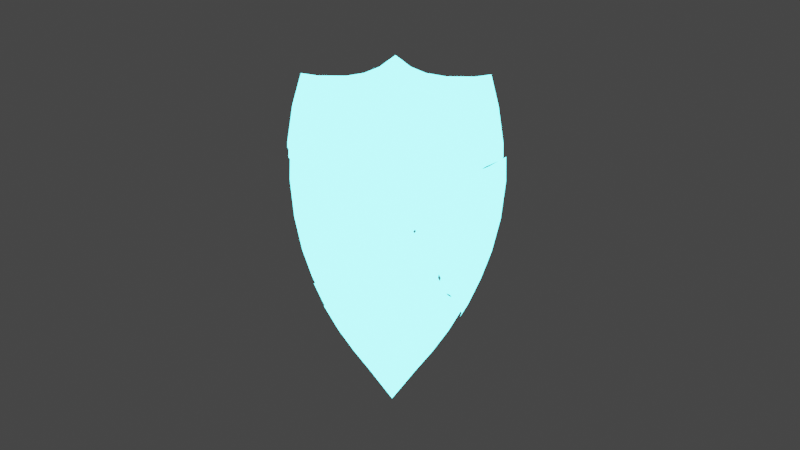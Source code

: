 # Source: Animation_Schild.blend  (saved by Blender 3.2.14; exported with 4.5.12 LTS)
import bpy
from mathutils import Matrix  # noqa: F401  (used for matrix-valued properties, if any)

bpy.ops.wm.read_factory_settings(use_empty=True)
scene = bpy.context.scene
scene.name = 'Scene'

# ---- collections
col_collection = bpy.data.collections.new('Collection'); scene.collection.children.link(col_collection)

# ---- materials (node trees are filled in below, after node groups)
mat_shield_leuchten = bpy.data.materials.new('Shield leuchten')
mat_shield_leuchten.use_transparent_shadow = False

# ---- material node trees
mat_shield_leuchten.use_nodes = True; mat_shield_leuchten.node_tree.nodes.clear()
_N = mat_shield_leuchten.node_tree.nodes; _L = mat_shield_leuchten.node_tree.links
n0 = _N.new('ShaderNodeOutputMaterial'); n0.name = 'Material Output'; n0.location = (300, 300)
n1 = _N.new('ShaderNodeEmission'); n1.name = 'Emission'; n1.location = (70, 287)
n1.inputs[1].default_value = 6.8
n2 = _N.new('ShaderNodeValToRGB'); n2.name = 'ColorRamp'; n2.location = (-249, 259)
while len(n2.color_ramp.elements) > 1: n2.color_ramp.elements.remove(n2.color_ramp.elements[-1])
n2.color_ramp.elements[0].position = 0.0; n2.color_ramp.elements[0].color = (0.0, 0.0, 0.0, 1.0)
_e = n2.color_ramp.elements.new(0.2481); _e.color = (0.1144, 0.9364, 1.0, 1.0)
n3 = _N.new('ShaderNodeTexNoise'); n3.name = 'Noise Texture'; n3.location = (-521, 200)
n3.inputs[4].default_value = 0.507
n4 = _N.new('ShaderNodeMapping'); n4.name = 'Mapping'; n4.location = (-722, 148)
n5 = _N.new('ShaderNodeTexCoord'); n5.name = 'Texture Coordinate'; n5.location = (-963, 82)
_L.new(n1.outputs[0], n0.inputs[0])
_L.new(n2.outputs[0], n1.inputs[0])
_L.new(n3.outputs[0], n2.inputs[0])
_L.new(n4.outputs[0], n3.inputs[0])
_L.new(n5.outputs[3], n4.inputs[0])
n0.is_active_output = True

# ---- world
world_world = bpy.data.worlds.new('World'); scene.world = world_world
world_world.use_nodes = True; world_world.node_tree.nodes.clear()
_N = world_world.node_tree.nodes; _L = world_world.node_tree.links
n0 = _N.new('ShaderNodeOutputWorld'); n0.name = 'World Output'; n0.location = (300, 300)
n1 = _N.new('ShaderNodeBackground'); n1.name = 'Background'; n1.location = (10, 300)
n1.inputs[0].default_value = (0.05088, 0.05088, 0.05088, 1.0)
_L.new(n1.outputs[0], n0.inputs[0])
n0.is_active_output = True
world_world.color = (0.05088, 0.05088, 0.05088)
world_world.use_sun_shadow = False
world_world.sun_shadow_jitter_overblur = 0.0

# ---- cameras
cam_camera = bpy.data.cameras.new('Camera')
cam_camera.clip_end = 100.0
cam_camera.ortho_scale = 7.314

# ---- meshes
me_cube_001 = bpy.data.meshes.new('Cube.001')
me_cube_001.from_pydata([(-1.032, 3.936, -1.0), (-1.032, 4.449, -1.0), (1.011, 3.936, -1.0), (1.011, 4.449, -1.0), (0.0, 4.449, -1.0), (0.0, 3.936, -1.0), (-1.031, 4.449, -1.0), (-1.031, 3.936, -1.0), (0.0, 4.449, -1.0), (1.01, 3.936, -1.0), (1.01, 4.449, -1.0), (0.0, 3.936, -1.0), (-3.448, 3.936, 2.273), (-3.448, 4.449, 2.273), (-4.05, 3.936, 3.506), (-4.05, 4.449, 3.506), (-4.551, 3.936, 4.789), (-4.551, 4.449, 4.789), (-4.972, 3.936, 6.365), (-4.972, 4.449, 6.365), (-5.212, 3.936, 8.166), (-5.212, 4.449, 8.166), (-0.8516, 4.449, -1.0), (-0.8516, 3.936, -1.0), (-0.8504, 4.449, -1.0), (-0.8504, 3.936, -1.0), (-2.845, 3.936, 2.273), (-3.341, 3.936, 3.506), (-3.341, 4.449, 3.506), (-3.755, 3.936, 4.789), (-3.755, 4.449, 4.789), (-4.102, 3.936, 6.365), (-4.102, 4.449, 6.365), (-4.3, 3.936, 8.166), (-4.3, 4.449, 8.166), (-3.829, 3.936, 13.1), (-3.829, 4.449, 13.1), (0.8208, 3.936, -1.0), (0.8208, 4.449, -1.0), (0.8199, 3.936, -1.0), (0.8199, 4.449, -1.0), (-3.829, 3.936, 13.16), (-3.829, 4.449, 13.16), (-3.829, 4.449, 13.16), (-3.829, 3.936, 13.16), (-0.5448, 3.936, -1.0), (-0.544, 3.936, -1.0), (-2.137, 4.449, 3.506), (-2.402, 4.449, 4.789), (-2.624, 4.449, 6.365), (-0.5448, 4.449, -1.0), (-0.544, 4.449, -1.0), (-2.137, 3.936, 3.506), (-2.402, 3.936, 4.789), (-2.624, 3.936, 6.365), (-2.751, 3.936, 8.166), (-2.449, 4.449, 13.16), (-2.449, 3.936, 13.16), (0.5177, 4.449, -1.0), (0.5171, 4.449, -1.0), (0.5177, 3.936, -1.0), (0.5171, 3.936, -1.0), (2.345, 3.936, 13.16), (2.345, 4.449, 13.16), (-2.449, 4.449, 13.16), (2.345, 3.936, 13.16), (-2.449, 3.936, 13.16), (2.345, 4.449, 13.16), (-0.3269, 3.936, -1.0), (-0.3264, 3.936, -1.0), (-1.441, 4.449, 4.789), (-1.574, 4.449, 6.365), (-0.3269, 4.449, -1.0), (-0.3264, 4.449, -1.0), (-1.441, 3.936, 4.789), (-1.574, 3.936, 6.365), (0.3334, 4.449, -1.0), (0.333, 4.449, -1.0), (0.3334, 3.936, -1.0), (0.333, 3.936, -1.0), (-0.1634, 3.936, -1.0), (-0.1632, 3.936, -1.0), (-0.7205, 4.449, 4.789), (-0.1634, 4.449, -1.0), (-0.1632, 4.449, -1.0), (-0.7872, 3.936, 6.365), (0.1667, 4.449, -1.0), (0.1665, 4.449, -1.0), (0.1667, 3.936, -1.0), (0.1665, 3.936, -1.0), (-0.08171, 3.936, -1.0), (-0.0816, 3.936, -1.0), (-0.08171, 4.449, -1.0), (-0.0816, 4.449, -1.0), (-0.3936, 3.936, 6.365), (0.07878, 4.449, -1.0), (0.07869, 4.449, -1.0), (0.07878, 3.936, -1.0), (0.07869, 3.936, -1.0), (-2.68, 4.449, 7.156), (-5.207, 4.449, 9.328), (-3.589, 4.449, 8.166), (-4.298, 4.449, 8.805), (-0.752, 4.449, 5.532), (-0.3682, 4.449, 5.165), (-0.7032, 4.449, 4.508), (-0.5784, 4.449, 4.789), (-2.944, 4.449, 2.519), (-2.003, 4.449, 2.985), (-5.207, 3.936, 9.244), (-0.2632, 3.936, 6.365), (-0.8014, 3.936, 7.035), (-1.629, 3.936, 7.648), (-4.298, 3.936, 8.843), (-0.3957, 3.936, 6.561), (-3.169, 3.936, 1.824), (-3.068, 4.449, 1.661), (-0.7726, 3.936, 6.02)], [], [(23, 0, 7, 25), (38, 3, 10, 40), (97, 5, 11, 98), (92, 4, 8, 93), (15, 14, 16, 17), (13, 12, 14, 15), (30, 17, 19, 32), (28, 15, 17, 30), (94, 110, 114), (17, 16, 18, 19), (34, 21, 100, 102), (32, 19, 21, 34), (19, 18, 20, 21), (21, 20, 109, 100), (20, 33, 113, 109), (49, 32, 34, 101, 99), (16, 29, 31, 18), (18, 31, 33, 20), (47, 28, 30, 48), (14, 27, 29, 16), (48, 30, 32, 49), (12, 26, 27, 14), (1, 22, 24, 6), (45, 23, 25, 46), (2, 37, 39, 9), (58, 38, 40, 59), (35, 36, 42, 41), (36, 35, 44, 43), (62, 63, 67, 65), (68, 45, 46, 69), (70, 48, 49, 71), (33, 55, 113), (29, 53, 54, 31), (31, 54, 55, 33), (27, 52, 53, 29), (26, 52, 27), (22, 50, 51, 24), (76, 58, 59, 77), (37, 60, 61, 39), (56, 57, 66, 64), (82, 70, 71, 103), (80, 68, 69, 81), (53, 74, 75, 54), (54, 75, 112, 55), (52, 74, 53), (50, 72, 73, 51), (86, 76, 77, 87), (60, 78, 79, 61), (90, 80, 81, 91), (74, 117, 85, 75), (75, 85, 111, 112), (72, 83, 84, 73), (95, 86, 87, 96), (78, 88, 89, 79), (5, 90, 91, 11), (85, 94, 114, 111), (83, 92, 93, 84), (4, 95, 96, 8), (88, 97, 98, 89), (99, 71, 49), (102, 101, 34), (106, 105, 82), (107, 13, 15, 28), (104, 106, 82, 103), (108, 107, 28, 47), (115, 26, 12), (116, 115, 12, 13), (117, 94, 85)])
_uv = me_cube_001.uv_layers.new(name='UVMap')
_uv.uv.foreach_set('vector', [0.375, 0.0, 0.375, 0.0, 0.375, 0.0, 0.375, 0.0, 0.375, 0.5, 0.375, 0.5, 0.375, 0.5, 0.375, 0.5, 0.375, 0.8653, 0.375, 0.875, 0.375, 0.875, 0.375, 0.866, 0.375, 0.3651, 0.375, 0.375, 0.375, 0.375, 0.375, 0.3656, 0.625, 0.25, 0.625, 0.0, 0.625, 0.0, 0.625, 0.25, 0.625, 0.25, 0.625, 0.0, 0.625, 0.0, 0.625, 0.25, 0.625, 0.2719, 0.625, 0.25, 0.625, 0.25, 0.625, 0.2719, 0.625, 0.2719, 0.625, 0.25, 0.625, 0.25, 0.625, 0.2719, 0.625, 0.8849, 0.625, 0.8816, 0.625, 0.8849, 0.625, 0.25, 0.625, 0.0, 0.625, 0.0, 0.625, 0.25, 0.625, 0.2719, 0.625, 0.25, 0.625, 0.25, 0.625, 0.2719, 0.625, 0.2719, 0.625, 0.25, 0.625, 0.25, 0.625, 0.2719, 0.625, 0.25, 0.625, 0.0, 0.625, 0.0, 0.625, 0.25, 0.625, 0.25, 0.625, 0.0, 0.625, 0.0, 0.625, 0.25, 0.625, 1.0, 0.625, 0.9781, 0.625, 0.9781, 0.625, 1.0, 0.625, 0.309, 0.625, 0.2719, 0.625, 0.2719, 0.625, 0.2889, 0.625, 0.309, 0.625, 1.0, 0.625, 0.9781, 0.625, 0.9781, 0.625, 1.0, 0.625, 1.0, 0.625, 0.9781, 0.625, 0.9781, 0.625, 1.0, 0.625, 0.309, 0.625, 0.2719, 0.625, 0.2719, 0.625, 0.309, 0.625, 1.0, 0.625, 0.9781, 0.625, 0.9781, 0.625, 1.0, 0.625, 0.309, 0.625, 0.2719, 0.625, 0.2719, 0.625, 0.309, 0.625, 1.0, 0.625, 0.9781, 0.625, 0.9781, 0.625, 1.0, 0.375, 0.25, 0.375, 0.25, 0.375, 0.25, 0.375, 0.25, 0.375, 0.941, 0.375, 0.9781, 0.375, 0.978, 0.375, 0.937, 0.375, 0.75, 0.375, 0.75, 0.375, 0.75, 0.375, 0.75, 0.375, 0.439, 0.375, 0.4765, 0.375, 0.4764, 0.375, 0.4355, 0.8531, 0.75, 0.8531, 0.5, 0.8531, 0.5, 0.8531, 0.75, 0.8531, 0.5, 0.8531, 0.75, 0.8531, 0.75, 0.8531, 0.5, 0.686, 0.75, 0.686, 0.5, 0.686, 0.5, 0.686, 0.75, 0.375, 0.9146, 0.375, 0.941, 0.375, 0.9409, 0.375, 0.9126, 0.625, 0.3354, 0.625, 0.309, 0.625, 0.309, 0.625, 0.3354, 0.625, 0.9781, 0.625, 0.941, 0.625, 0.9781, 0.625, 0.9781, 0.625, 0.941, 0.625, 0.941, 0.625, 0.9781, 0.625, 0.9781, 0.625, 0.941, 0.625, 0.941, 0.625, 0.9781, 0.625, 0.9781, 0.625, 0.941, 0.625, 0.941, 0.625, 0.9781, 0.625, 0.9781, 0.625, 0.941, 0.625, 0.9781, 0.375, 0.2719, 0.375, 0.309, 0.375, 0.313, 0.375, 0.272, 0.375, 0.4162, 0.375, 0.439, 0.375, 0.4389, 0.375, 0.4129, 0.375, 0.7735, 0.375, 0.811, 0.375, 0.8145, 0.375, 0.7736, 0.816, 0.5, 0.816, 0.75, 0.816, 0.75, 0.816, 0.5, 0.625, 0.3552, 0.625, 0.3354, 0.625, 0.3354, 0.625, 0.3552, 0.375, 0.8948, 0.375, 0.9146, 0.375, 0.9145, 0.375, 0.8938, 0.625, 0.941, 0.625, 0.9146, 0.625, 0.9146, 0.625, 0.941, 0.625, 0.941, 0.625, 0.9146, 0.625, 0.9146, 0.625, 0.941, 0.625, 0.941, 0.625, 0.9146, 0.625, 0.941, 0.375, 0.309, 0.375, 0.3354, 0.375, 0.3374, 0.375, 0.3091, 0.375, 0.3956, 0.375, 0.4162, 0.375, 0.4162, 0.375, 0.3939, 0.375, 0.811, 0.375, 0.8338, 0.375, 0.8371, 0.375, 0.8111, 0.375, 0.8849, 0.375, 0.8948, 0.375, 0.8948, 0.375, 0.8844, 0.625, 0.9146, 0.625, 0.8948, 0.625, 0.8948, 0.625, 0.9146, 0.625, 0.9146, 0.625, 0.8948, 0.625, 0.8948, 0.625, 0.9146, 0.375, 0.3354, 0.375, 0.3552, 0.375, 0.3562, 0.375, 0.3355, 0.375, 0.3847, 0.375, 0.3956, 0.375, 0.3956, 0.375, 0.384, 0.375, 0.8338, 0.375, 0.8544, 0.375, 0.8561, 0.375, 0.8338, 0.375, 0.875, 0.375, 0.8849, 0.375, 0.8844, 0.375, 0.875, 0.625, 0.8948, 0.625, 0.8849, 0.625, 0.8849, 0.625, 0.8948, 0.375, 0.3552, 0.375, 0.3651, 0.375, 0.3656, 0.375, 0.3552, 0.375, 0.375, 0.375, 0.3847, 0.375, 0.384, 0.375, 0.375, 0.375, 0.8544, 0.375, 0.8653, 0.375, 0.866, 0.375, 0.8544, 0.625, 0.309, 0.625, 0.3354, 0.625, 0.309, 0.625, 0.2719, 0.625, 0.2889, 0.625, 0.2719, 0.625, 0.3591, 0.625, 0.3552, 0.625, 0.3552, 0.625, 0.2719, 0.625, 0.25, 0.625, 0.25, 0.625, 0.2719, 0.625, 0.3651, 0.625, 0.3591, 0.625, 0.3552, 0.625, 0.3552, 0.625, 0.309, 0.625, 0.2719, 0.625, 0.2719, 0.625, 0.309, 0.625, 1.0, 0.625, 0.9781, 0.625, 1.0, 0.625, 0.25, 0.625, 0.0, 0.625, 0.0, 0.625, 0.25, 0.625, 0.8948, 0.625, 0.8849, 0.625, 0.8948])
me_cube_001.materials.append(mat_shield_leuchten)
me_cube_001.update()
me_cube_002 = bpy.data.meshes.new('Cube.002')
me_cube_002.from_pydata([(0.0, 4.449, 6.365), (0.0, 3.936, 6.365), (0.0, 4.449, 8.166), (0.0, 3.936, 8.166), (-5.204, 3.936, 9.967), (-5.204, 4.449, 9.967), (0.0, 4.449, 9.967), (5.146, 4.449, 9.967), (5.146, 3.936, 9.967), (0.0, 3.936, 9.967), (-4.966, 3.936, 11.73), (-4.966, 4.449, 11.73), (0.0, 4.449, 11.73), (4.929, 4.449, 11.73), (4.929, 3.936, 11.73), (0.0, 3.936, 11.73), (-4.641, 3.936, 13.1), (-4.641, 4.449, 13.1), (0.0, 4.449, 13.1), (4.58, 4.449, 13.1), (4.58, 3.936, 13.1), (0.0, 3.936, 13.1), (-4.293, 3.936, 9.967), (-4.293, 4.449, 9.967), (-4.097, 3.936, 11.73), (-4.097, 4.449, 11.73), (-3.829, 3.936, 13.1), (-3.829, 4.449, 13.1), (4.175, 3.936, 8.166), (4.177, 4.449, 9.967), (4.177, 3.936, 9.967), (4.001, 4.449, 11.73), (4.001, 3.936, 11.73), (3.718, 4.449, 13.1), (3.718, 3.936, 13.1), (-4.599, 3.936, 13.27), (-4.599, 4.449, 13.27), (-3.829, 3.936, 13.16), (-3.829, 4.449, 13.16), (3.718, 4.449, 13.16), (4.534, 4.449, 13.27), (4.534, 3.936, 13.27), (-3.829, 4.449, 13.16), (0.0, 4.449, 13.16), (3.718, 3.936, 13.16), (0.0, 3.936, 13.16), (-3.829, 3.936, 13.16), (-2.751, 4.449, 8.166), (-2.746, 4.449, 9.967), (-2.621, 4.449, 11.73), (-2.449, 4.449, 13.1), (-2.751, 3.936, 8.166), (-2.746, 3.936, 9.967), (-2.621, 3.936, 11.73), (-2.449, 3.936, 13.1), (-2.449, 4.449, 13.16), (-2.449, 3.936, 13.16), (2.633, 3.936, 8.166), (2.634, 3.936, 9.967), (2.523, 3.936, 11.73), (2.345, 3.936, 13.1), (2.633, 4.449, 8.166), (2.634, 4.449, 9.967), (2.523, 4.449, 11.73), (2.345, 4.449, 13.1), (2.345, 3.936, 13.16), (2.345, 4.449, 13.16), (-2.449, 4.449, 13.16), (0.0, 4.449, 14.17), (2.345, 3.936, 13.16), (0.0, 3.936, 14.17), (-2.449, 3.936, 13.16), (2.345, 4.449, 13.16), (-1.574, 4.449, 6.365), (-1.651, 4.449, 8.166), (-1.648, 4.449, 9.967), (-1.572, 4.449, 11.73), (-1.47, 4.449, 13.1), (-1.47, 4.449, 13.16), (-1.651, 3.936, 8.166), (-1.648, 3.936, 9.967), (-1.572, 3.936, 11.73), (-1.47, 3.936, 13.1), (-1.47, 3.936, 13.16), (-1.47, 4.449, 13.32), (-1.47, 3.936, 13.32), (1.696, 3.936, 8.166), (1.696, 3.936, 9.967), (1.625, 3.936, 11.73), (1.51, 3.936, 13.1), (1.51, 3.936, 13.16), (1.617, 4.449, 6.365), (1.696, 4.449, 8.166), (1.696, 4.449, 9.967), (1.625, 4.449, 11.73), (1.51, 4.449, 13.1), (1.51, 4.449, 13.16), (1.51, 3.936, 13.3), (1.51, 4.449, 13.3), (-0.7872, 4.449, 6.365), (-0.8253, 4.449, 8.166), (-0.8239, 4.449, 9.967), (-0.7862, 4.449, 11.73), (-0.7348, 4.449, 13.1), (-0.7348, 4.449, 13.16), (-0.7348, 4.449, 13.62), (-0.8253, 3.936, 8.166), (-0.8239, 3.936, 9.967), (-0.7862, 3.936, 11.73), (-0.7348, 3.936, 13.1), (-0.7348, 3.936, 13.16), (-0.7348, 3.936, 13.62), (0.8479, 3.936, 8.166), (0.8482, 3.936, 9.967), (0.8126, 3.936, 11.73), (0.7551, 3.936, 13.1), (0.7551, 3.936, 13.16), (0.7551, 3.936, 13.61), (0.8083, 4.449, 6.365), (0.8479, 4.449, 8.166), (0.8482, 4.449, 9.967), (0.8126, 4.449, 11.73), (0.7551, 4.449, 13.1), (0.7551, 4.449, 13.16), (0.7551, 4.449, 13.61), (-0.3936, 4.449, 6.365), (-0.4126, 4.449, 8.166), (-0.412, 4.449, 9.967), (-0.3931, 4.449, 11.73), (-0.3674, 4.449, 13.1), (-0.3674, 4.449, 13.16), (-0.3674, 4.449, 13.9), (-0.4126, 3.936, 8.166), (-0.412, 3.936, 9.967), (-0.3931, 3.936, 11.73), (-0.3674, 3.936, 13.1), (-0.3674, 3.936, 13.16), (-0.3674, 3.936, 13.9), (0.4007, 3.936, 8.166), (0.4009, 3.936, 9.967), (0.384, 3.936, 11.73), (0.3568, 3.936, 13.1), (0.3568, 3.936, 13.16), (0.3568, 3.936, 13.91), (0.382, 4.449, 6.365), (0.4007, 4.449, 8.166), (0.4009, 4.449, 9.967), (0.384, 4.449, 11.73), (0.3568, 4.449, 13.1), (0.3568, 4.449, 13.16), (0.3568, 4.449, 13.91), (0.3626, 4.449, 5.388), (-2.68, 4.449, 7.156), (-5.207, 4.449, 9.328), (-3.589, 4.449, 8.166), (4.176, 4.449, 9.059), (3.077, 4.449, 8.166), (0.0, 4.449, 5.138), (-4.298, 4.449, 8.805), (2.6, 4.449, 7.685), (0.7813, 4.449, 5.722), (5.145, 4.449, 9.705), (-0.752, 4.449, 5.532), (-0.3682, 4.449, 5.165), (-0.2374, 4.449, 5.155), (5.145, 3.936, 9.654), (-5.207, 3.936, 9.244), (-0.2632, 3.936, 6.365), (-0.8014, 3.936, 7.035), (2.575, 3.936, 7.316), (0.8185, 3.936, 6.829), (-1.629, 3.936, 7.648), (5.145, 3.936, 9.26), (0.3851, 3.936, 6.663), (-4.298, 3.936, 8.843), (1.647, 3.936, 7.059), (-0.3957, 3.936, 6.561)], [], [(144, 0, 2, 145), (133, 9, 15, 134), (30, 8, 14, 32), (28, 172, 165, 8, 30), (132, 3, 9, 133), (145, 2, 6, 146), (14, 13, 19, 20), (25, 11, 17, 27), (146, 6, 12, 147), (23, 5, 11, 25), (8, 7, 13, 14), (5, 4, 10, 11), (16, 26, 37, 35), (34, 20, 41, 44), (11, 10, 16, 17), (32, 14, 20, 34), (134, 15, 21, 135), (147, 12, 18, 148), (10, 24, 26, 16), (135, 21, 45, 136), (48, 23, 25, 49), (49, 25, 27, 50), (4, 22, 24, 10), (47, 154, 158, 23, 48), (13, 31, 33, 19), (59, 32, 34, 60), (60, 34, 44, 65), (7, 29, 31, 13), (57, 28, 30, 58), (58, 30, 32, 59), (38, 36, 35, 37), (27, 17, 36, 38), (17, 16, 35, 36), (78, 55, 67, 84), (55, 42, 46, 56), (40, 39, 44, 41), (19, 33, 39, 40), (50, 27, 42, 55), (20, 19, 40, 41), (148, 18, 43, 149), (77, 50, 55, 78), (74, 47, 48, 75), (73, 152, 47, 74), (76, 49, 50, 77), (75, 48, 49, 76), (26, 54, 56, 46), (24, 53, 54, 26), (22, 52, 53, 24), (33, 64, 66, 39), (39, 66, 65, 44), (87, 58, 59, 88), (86, 57, 58, 87), (89, 60, 65, 90), (88, 59, 60, 89), (31, 63, 64, 33), (29, 62, 63, 31), (150, 68, 70, 143), (84, 67, 71, 85), (149, 43, 68, 150), (90, 65, 69, 97), (136, 45, 70, 137), (56, 83, 85, 71), (105, 84, 85, 111), (101, 75, 76, 102), (102, 76, 77, 103), (99, 73, 74, 100), (100, 74, 75, 101), (103, 77, 78, 104), (104, 78, 84, 105), (54, 82, 83, 56), (53, 81, 82, 54), (51, 79, 80, 52), (52, 80, 81, 53), (116, 90, 97, 117), (66, 96, 98, 72), (72, 98, 97, 69), (114, 88, 89, 115), (115, 89, 90, 116), (112, 86, 87, 113), (113, 87, 88, 114), (64, 95, 96, 66), (63, 94, 95, 64), (62, 93, 94, 63), (61, 92, 93, 62), (130, 104, 105, 131), (129, 103, 104, 130), (126, 100, 101, 127), (125, 99, 100, 126), (128, 102, 103, 129), (127, 101, 102, 128), (131, 105, 111, 137), (83, 110, 111, 85), (82, 109, 110, 83), (81, 108, 109, 82), (79, 106, 107, 80), (80, 107, 108, 81), (139, 113, 114, 140), (138, 112, 113, 139), (141, 115, 116, 142), (140, 114, 115, 141), (142, 116, 117, 143), (96, 123, 124, 98), (98, 124, 117, 97), (95, 122, 123, 96), (94, 121, 122, 95), (93, 120, 121, 94), (92, 119, 120, 93), (91, 118, 119, 92), (68, 131, 137, 70), (6, 127, 128, 12), (12, 128, 129, 18), (0, 125, 126, 2), (2, 126, 127, 6), (18, 129, 130, 43), (43, 130, 131, 68), (110, 136, 137, 111), (109, 135, 136, 110), (108, 134, 135, 109), (106, 132, 133, 107), (107, 133, 134, 108), (45, 142, 143, 70), (15, 140, 141, 21), (21, 141, 142, 45), (3, 138, 139, 9), (9, 139, 140, 15), (1, 173, 138, 3), (123, 149, 150, 124), (124, 150, 143, 117), (122, 148, 149, 123), (121, 147, 148, 122), (120, 146, 147, 121), (119, 145, 146, 120), (118, 144, 145, 119), (159, 91, 92, 61), (156, 159, 61), (160, 151, 144, 118), (152, 154, 47), (151, 157, 0, 144), (158, 153, 5, 23), (91, 160, 118), (162, 73, 99), (157, 164, 163, 125, 0), (155, 156, 61, 62, 29), (163, 162, 99, 125), (161, 155, 29, 7), (165, 161, 7, 8), (153, 166, 4, 5), (173, 170, 112, 138), (166, 174, 22, 4), (174, 51, 52, 22), (168, 176, 132, 106), (170, 175, 86, 112), (171, 168, 106, 79), (175, 169, 57, 86), (51, 171, 79), (169, 28, 57), (176, 167, 1, 3, 132)])
_uv = me_cube_002.uv_layers.new(name='UVMap')
_uv.uv.foreach_set('vector', [0.625, 0.3847, 0.625, 0.375, 0.625, 0.375, 0.625, 0.3847, 0.625, 0.8849, 0.625, 0.875, 0.625, 0.875, 0.625, 0.8849, 0.625, 0.7735, 0.625, 0.75, 0.625, 0.75, 0.625, 0.7735, 0.625, 0.7735, 0.625, 0.75, 0.625, 0.75, 0.625, 0.75, 0.625, 0.7735, 0.625, 0.8849, 0.625, 0.875, 0.625, 0.875, 0.625, 0.8849, 0.625, 0.3847, 0.625, 0.375, 0.625, 0.375, 0.625, 0.3847, 0.625, 0.75, 0.625, 0.5, 0.625, 0.5, 0.625, 0.75, 0.625, 0.2719, 0.625, 0.25, 0.625, 0.25, 0.625, 0.2719, 0.625, 0.3847, 0.625, 0.375, 0.625, 0.375, 0.625, 0.3847, 0.625, 0.2719, 0.625, 0.25, 0.625, 0.25, 0.625, 0.2719, 0.625, 0.75, 0.625, 0.5, 0.625, 0.5, 0.625, 0.75, 0.625, 0.25, 0.625, 0.0, 0.625, 0.0, 0.625, 0.25, 0.625, 1.0, 0.625, 0.9781, 0.625, 0.9781, 0.625, 1.0, 0.625, 0.7735, 0.625, 0.75, 0.625, 0.75, 0.625, 0.7735, 0.625, 0.25, 0.625, 0.0, 0.625, 0.0, 0.625, 0.25, 0.625, 0.7735, 0.625, 0.75, 0.625, 0.75, 0.625, 0.7735, 0.625, 0.8849, 0.625, 0.875, 0.625, 0.875, 0.625, 0.8849, 0.625, 0.3847, 0.625, 0.375, 0.625, 0.375, 0.625, 0.3847, 0.625, 1.0, 0.625, 0.9781, 0.625, 0.9781, 0.625, 1.0, 0.625, 0.8849, 0.625, 0.875, 0.625, 0.875, 0.625, 0.8849, 0.625, 0.309, 0.625, 0.2719, 0.625, 0.2719, 0.625, 0.309, 0.625, 0.309, 0.625, 0.2719, 0.625, 0.2719, 0.625, 0.309, 0.625, 1.0, 0.625, 0.9781, 0.625, 0.9781, 0.625, 1.0, 0.625, 0.309, 0.625, 0.2889, 0.625, 0.2719, 0.625, 0.2719, 0.625, 0.309, 0.625, 0.5, 0.625, 0.4765, 0.625, 0.4765, 0.625, 0.5, 0.625, 0.811, 0.625, 0.7735, 0.625, 0.7735, 0.625, 0.811, 0.625, 0.811, 0.625, 0.7735, 0.625, 0.7735, 0.625, 0.811, 0.625, 0.5, 0.625, 0.4765, 0.625, 0.4765, 0.625, 0.5, 0.625, 0.811, 0.625, 0.7735, 0.625, 0.7735, 0.625, 0.811, 0.625, 0.811, 0.625, 0.7735, 0.625, 0.7735, 0.625, 0.811, 0.8531, 0.5, 0.875, 0.5, 0.875, 0.75, 0.8531, 0.75, 0.625, 0.2719, 0.625, 0.25, 0.625, 0.25, 0.625, 0.2719, 0.625, 0.25, 0.625, 0.0, 0.625, 0.0, 0.625, 0.25, 0.625, 0.3354, 0.625, 0.309, 0.625, 0.309, 0.625, 0.3354, 0.816, 0.5, 0.8531, 0.5, 0.8531, 0.75, 0.816, 0.75, 0.625, 0.5, 0.6485, 0.5, 0.6485, 0.75, 0.625, 0.75, 0.625, 0.5, 0.625, 0.4765, 0.625, 0.4765, 0.625, 0.5, 0.625, 0.309, 0.625, 0.2719, 0.625, 0.2719, 0.625, 0.309, 0.625, 0.75, 0.625, 0.5, 0.625, 0.5, 0.625, 0.75, 0.625, 0.3847, 0.625, 0.375, 0.625, 0.375, 0.625, 0.3847, 0.625, 0.3354, 0.625, 0.309, 0.625, 0.309, 0.625, 0.3354, 0.625, 0.3354, 0.625, 0.309, 0.625, 0.309, 0.625, 0.3354, 0.625, 0.3354, 0.625, 0.309, 0.625, 0.309, 0.625, 0.3354, 0.625, 0.3354, 0.625, 0.309, 0.625, 0.309, 0.625, 0.3354, 0.625, 0.3354, 0.625, 0.309, 0.625, 0.309, 0.625, 0.3354, 0.625, 0.9781, 0.625, 0.941, 0.625, 0.941, 0.625, 0.9781, 0.625, 0.9781, 0.625, 0.941, 0.625, 0.941, 0.625, 0.9781, 0.625, 0.9781, 0.625, 0.941, 0.625, 0.941, 0.625, 0.9781, 0.625, 0.4765, 0.625, 0.439, 0.625, 0.439, 0.625, 0.4765, 0.6485, 0.5, 0.686, 0.5, 0.686, 0.75, 0.6485, 0.75, 0.625, 0.8338, 0.625, 0.811, 0.625, 0.811, 0.625, 0.8338, 0.625, 0.8338, 0.625, 0.811, 0.625, 0.811, 0.625, 0.8338, 0.625, 0.8338, 0.625, 0.811, 0.625, 0.811, 0.625, 0.8338, 0.625, 0.8338, 0.625, 0.811, 0.625, 0.811, 0.625, 0.8338, 0.625, 0.4765, 0.625, 0.439, 0.625, 0.439, 0.625, 0.4765, 0.625, 0.4765, 0.625, 0.439, 0.625, 0.439, 0.625, 0.4765, 0.7403, 0.5, 0.75, 0.5, 0.75, 0.75, 0.7403, 0.75, 0.7896, 0.5, 0.816, 0.5, 0.816, 0.75, 0.7896, 0.75, 0.625, 0.3847, 0.625, 0.375, 0.625, 0.375, 0.625, 0.3847, 0.625, 0.8338, 0.625, 0.811, 0.625, 0.811, 0.625, 0.8338, 0.625, 0.8849, 0.625, 0.875, 0.625, 0.875, 0.625, 0.8849, 0.625, 0.941, 0.625, 0.9146, 0.625, 0.9146, 0.625, 0.941, 0.7698, 0.5, 0.7896, 0.5, 0.7896, 0.75, 0.7698, 0.75, 0.625, 0.3552, 0.625, 0.3354, 0.625, 0.3354, 0.625, 0.3552, 0.625, 0.3552, 0.625, 0.3354, 0.625, 0.3354, 0.625, 0.3552, 0.625, 0.3552, 0.625, 0.3354, 0.625, 0.3354, 0.625, 0.3552, 0.625, 0.3552, 0.625, 0.3354, 0.625, 0.3354, 0.625, 0.3552, 0.625, 0.3552, 0.625, 0.3354, 0.625, 0.3354, 0.625, 0.3552, 0.625, 0.3552, 0.625, 0.3354, 0.625, 0.3354, 0.625, 0.3552, 0.625, 0.941, 0.625, 0.9146, 0.625, 0.9146, 0.625, 0.941, 0.625, 0.941, 0.625, 0.9146, 0.625, 0.9146, 0.625, 0.941, 0.625, 0.941, 0.625, 0.9146, 0.625, 0.9146, 0.625, 0.941, 0.625, 0.941, 0.625, 0.9146, 0.625, 0.9146, 0.625, 0.941, 0.625, 0.8544, 0.625, 0.8338, 0.625, 0.8338, 0.625, 0.8544, 0.625, 0.439, 0.625, 0.4162, 0.625, 0.4162, 0.625, 0.439, 0.686, 0.5, 0.7088, 0.5, 0.7088, 0.75, 0.686, 0.75, 0.625, 0.8544, 0.625, 0.8338, 0.625, 0.8338, 0.625, 0.8544, 0.625, 0.8544, 0.625, 0.8338, 0.625, 0.8338, 0.625, 0.8544, 0.625, 0.8544, 0.625, 0.8338, 0.625, 0.8338, 0.625, 0.8544, 0.625, 0.8544, 0.625, 0.8338, 0.625, 0.8338, 0.625, 0.8544, 0.625, 0.439, 0.625, 0.4162, 0.625, 0.4162, 0.625, 0.439, 0.625, 0.439, 0.625, 0.4162, 0.625, 0.4162, 0.625, 0.439, 0.625, 0.439, 0.625, 0.4162, 0.625, 0.4162, 0.625, 0.439, 0.625, 0.439, 0.625, 0.4162, 0.625, 0.4162, 0.625, 0.439, 0.625, 0.3651, 0.625, 0.3552, 0.625, 0.3552, 0.625, 0.3651, 0.625, 0.3651, 0.625, 0.3552, 0.625, 0.3552, 0.625, 0.3651, 0.625, 0.3651, 0.625, 0.3552, 0.625, 0.3552, 0.625, 0.3651, 0.625, 0.3651, 0.625, 0.3552, 0.625, 0.3552, 0.625, 0.3651, 0.625, 0.3651, 0.625, 0.3552, 0.625, 0.3552, 0.625, 0.3651, 0.625, 0.3651, 0.625, 0.3552, 0.625, 0.3552, 0.625, 0.3651, 0.7599, 0.5, 0.7698, 0.5, 0.7698, 0.75, 0.7599, 0.75, 0.625, 0.9146, 0.625, 0.8948, 0.625, 0.8948, 0.625, 0.9146, 0.625, 0.9146, 0.625, 0.8948, 0.625, 0.8948, 0.625, 0.9146, 0.625, 0.9146, 0.625, 0.8948, 0.625, 0.8948, 0.625, 0.9146, 0.625, 0.9146, 0.625, 0.8948, 0.625, 0.8948, 0.625, 0.9146, 0.625, 0.9146, 0.625, 0.8948, 0.625, 0.8948, 0.625, 0.9146, 0.625, 0.8653, 0.625, 0.8544, 0.625, 0.8544, 0.625, 0.8653, 0.625, 0.8653, 0.625, 0.8544, 0.625, 0.8544, 0.625, 0.8653, 0.625, 0.8653, 0.625, 0.8544, 0.625, 0.8544, 0.625, 0.8653, 0.625, 0.8653, 0.625, 0.8544, 0.625, 0.8544, 0.625, 0.8653, 0.625, 0.8653, 0.625, 0.8544, 0.625, 0.8544, 0.625, 0.8653, 0.625, 0.4162, 0.625, 0.3956, 0.625, 0.3956, 0.625, 0.4162, 0.7088, 0.5, 0.7294, 0.5, 0.7294, 0.75, 0.7088, 0.75, 0.625, 0.4162, 0.625, 0.3956, 0.625, 0.3956, 0.625, 0.4162, 0.625, 0.4162, 0.625, 0.3956, 0.625, 0.3956, 0.625, 0.4162, 0.625, 0.4162, 0.625, 0.3956, 0.625, 0.3956, 0.625, 0.4162, 0.625, 0.4162, 0.625, 0.3956, 0.625, 0.3956, 0.625, 0.4162, 0.625, 0.4162, 0.625, 0.3956, 0.625, 0.3956, 0.625, 0.4162, 0.75, 0.5, 0.7599, 0.5, 0.7599, 0.75, 0.75, 0.75, 0.625, 0.375, 0.625, 0.3651, 0.625, 0.3651, 0.625, 0.375, 0.625, 0.375, 0.625, 0.3651, 0.625, 0.3651, 0.625, 0.375, 0.625, 0.375, 0.625, 0.3651, 0.625, 0.3651, 0.625, 0.375, 0.625, 0.375, 0.625, 0.3651, 0.625, 0.3651, 0.625, 0.375, 0.625, 0.375, 0.625, 0.3651, 0.625, 0.3651, 0.625, 0.375, 0.625, 0.375, 0.625, 0.3651, 0.625, 0.3651, 0.625, 0.375, 0.625, 0.8948, 0.625, 0.8849, 0.625, 0.8849, 0.625, 0.8948, 0.625, 0.8948, 0.625, 0.8849, 0.625, 0.8849, 0.625, 0.8948, 0.625, 0.8948, 0.625, 0.8849, 0.625, 0.8849, 0.625, 0.8948, 0.625, 0.8948, 0.625, 0.8849, 0.625, 0.8849, 0.625, 0.8948, 0.625, 0.8948, 0.625, 0.8849, 0.625, 0.8849, 0.625, 0.8948, 0.625, 0.875, 0.625, 0.8653, 0.625, 0.8653, 0.625, 0.875, 0.625, 0.875, 0.625, 0.8653, 0.625, 0.8653, 0.625, 0.875, 0.625, 0.875, 0.625, 0.8653, 0.625, 0.8653, 0.625, 0.875, 0.625, 0.875, 0.625, 0.8653, 0.625, 0.8653, 0.625, 0.875, 0.625, 0.875, 0.625, 0.8653, 0.625, 0.8653, 0.625, 0.875, 0.625, 0.875, 0.625, 0.8653, 0.625, 0.8653, 0.625, 0.875, 0.625, 0.3956, 0.625, 0.3847, 0.625, 0.3847, 0.625, 0.3956, 0.7294, 0.5, 0.7403, 0.5, 0.7403, 0.75, 0.7294, 0.75, 0.625, 0.3956, 0.625, 0.3847, 0.625, 0.3847, 0.625, 0.3956, 0.625, 0.3956, 0.625, 0.3847, 0.625, 0.3847, 0.625, 0.3956, 0.625, 0.3956, 0.625, 0.3847, 0.625, 0.3847, 0.625, 0.3956, 0.625, 0.3956, 0.625, 0.3847, 0.625, 0.3847, 0.625, 0.3956, 0.625, 0.3956, 0.625, 0.3847, 0.625, 0.3847, 0.625, 0.3956, 0.625, 0.439, 0.625, 0.4162, 0.625, 0.4162, 0.625, 0.439, 0.625, 0.4498, 0.625, 0.439, 0.625, 0.439, 0.625, 0.3956, 0.625, 0.3847, 0.625, 0.3847, 0.625, 0.3956, 0.625, 0.309, 0.625, 0.2889, 0.625, 0.309, 0.625, 0.3847, 0.625, 0.375, 0.625, 0.375, 0.625, 0.3847, 0.625, 0.2719, 0.625, 0.25, 0.625, 0.25, 0.625, 0.2719, 0.625, 0.4162, 0.625, 0.3956, 0.625, 0.3956, 0.625, 0.3552, 0.625, 0.3354, 0.625, 0.3552, 0.625, 0.375, 0.625, 0.3686, 0.625, 0.3651, 0.625, 0.3651, 0.625, 0.375, 0.625, 0.4765, 0.625, 0.4498, 0.625, 0.439, 0.625, 0.439, 0.625, 0.4765, 0.625, 0.3651, 0.625, 0.3552, 0.625, 0.3552, 0.625, 0.3651, 0.625, 0.5, 0.625, 0.4765, 0.625, 0.4765, 0.625, 0.5, 0.625, 0.75, 0.625, 0.5, 0.625, 0.5, 0.625, 0.75, 0.625, 0.25, 0.625, 0.0, 0.625, 0.0, 0.625, 0.25, 0.625, 0.8653, 0.625, 0.8544, 0.625, 0.8544, 0.625, 0.8653, 0.625, 1.0, 0.625, 0.9781, 0.625, 0.9781, 0.625, 1.0, 0.625, 0.9781, 0.625, 0.941, 0.625, 0.941, 0.625, 0.9781, 0.625, 0.8948, 0.625, 0.8849, 0.625, 0.8849, 0.625, 0.8948, 0.625, 0.8544, 0.625, 0.8338, 0.625, 0.8338, 0.625, 0.8544, 0.625, 0.9146, 0.625, 0.8948, 0.625, 0.8948, 0.625, 0.9146, 0.625, 0.8338, 0.625, 0.811, 0.625, 0.811, 0.625, 0.8338, 0.625, 0.941, 0.625, 0.9146, 0.625, 0.9146, 0.625, 0.811, 0.625, 0.7735, 0.625, 0.811, 0.625, 0.8849, 0.625, 0.8816, 0.625, 0.875, 0.625, 0.875, 0.625, 0.8849])
me_cube_002.materials.append(mat_shield_leuchten)
me_cube_002.update()
me_cube_003 = bpy.data.meshes.new('Cube.003')
me_cube_003.from_pydata([(3.4, 4.449, 2.273), (3.4, 3.936, 2.273), (4.011, 4.449, 3.506), (4.011, 3.936, 3.506), (4.502, 4.449, 4.789), (4.502, 3.936, 4.789), (4.903, 4.449, 6.365), (4.903, 3.936, 6.365), (0.0, 3.936, 6.365), (5.144, 4.449, 8.166), (5.144, 3.936, 8.166), (3.256, 4.449, 3.506), (3.256, 3.936, 3.506), (3.655, 4.449, 4.789), (3.655, 3.936, 4.789), (3.98, 4.449, 6.365), (3.98, 3.936, 6.365), (4.175, 4.449, 8.166), (4.175, 3.936, 8.166), (2.305, 3.936, 4.789), (2.51, 3.936, 6.365), (2.305, 4.449, 4.789), (2.51, 4.449, 6.365), (1.484, 3.936, 4.789), (1.617, 3.936, 6.365), (1.484, 4.449, 4.789), (1.617, 4.449, 6.365), (0.8083, 3.936, 6.365), (0.7422, 4.449, 4.789), (0.382, 3.936, 6.365), (0.3507, 4.449, 4.789), (0.3626, 4.449, 5.388), (4.176, 4.449, 9.059), (3.077, 4.449, 8.166), (0.0, 4.449, 5.138), (2.6, 4.449, 7.685), (0.7813, 4.449, 5.722), (5.145, 4.449, 9.705), (3.3, 4.449, 2.113), (1.428, 4.449, 4.343), (2.924, 4.449, 2.68), (2.332, 4.449, 3.506), (0.0, 4.449, 4.889), (3.159, 4.449, 2.273), (0.7287, 4.449, 4.575), (-0.2374, 4.449, 5.155), (2.101, 4.449, 3.75), (5.145, 3.936, 9.654), (3.3, 3.936, 2.112), (-0.2632, 3.936, 6.365), (2.575, 3.936, 7.316), (0.8185, 3.936, 6.829), (5.145, 3.936, 9.26), (0.3851, 3.936, 6.663), (1.647, 3.936, 7.059), (0.7701, 3.936, 5.455), (3.838, 3.936, 3.156), (2.179, 3.936, 4.146), (0.3703, 3.936, 5.774), (0.0, 3.936, 6.093)], [], [(12, 3, 5, 14), (1, 0, 2, 3, 56), (5, 4, 6, 7), (3, 2, 4, 5), (16, 7, 10, 18), (14, 5, 7, 16), (10, 9, 37, 47, 52), (7, 6, 9, 10), (9, 17, 32, 37), (6, 15, 17, 9), (4, 13, 15, 6), (19, 14, 16, 20), (20, 16, 18, 50), (2, 11, 13, 4), (0, 43, 40, 11, 2), (24, 20, 50, 54), (23, 19, 20, 24), (17, 33, 32), (15, 22, 35, 33, 17), (13, 21, 22, 15), (11, 41, 46, 21, 13), (27, 24, 54, 51), (22, 26, 35), (21, 25, 26, 22), (29, 27, 51, 53), (25, 28, 36, 26), (28, 30, 31, 36), (46, 39, 25, 21), (38, 43, 0), (40, 41, 11), (42, 34, 31, 30), (42, 45, 34), (44, 30, 28), (39, 44, 28, 25), (48, 38, 0, 1), (53, 8, 29), (52, 18, 10), (57, 12, 14, 19), (59, 58, 29, 8), (23, 57, 19), (12, 56, 3), (58, 55, 27, 29), (55, 23, 24, 27), (49, 59, 8)])
_uv = me_cube_003.uv_layers.new(name='UVMap')
_uv.uv.foreach_set('vector', [0.625, 0.7735, 0.625, 0.75, 0.625, 0.75, 0.625, 0.7735, 0.625, 0.75, 0.625, 0.5, 0.625, 0.5, 0.625, 0.75, 0.625, 0.75, 0.625, 0.75, 0.625, 0.5, 0.625, 0.5, 0.625, 0.75, 0.625, 0.75, 0.625, 0.5, 0.625, 0.5, 0.625, 0.75, 0.625, 0.7735, 0.625, 0.75, 0.625, 0.75, 0.625, 0.7735, 0.625, 0.7735, 0.625, 0.75, 0.625, 0.75, 0.625, 0.7735, 0.625, 0.75, 0.625, 0.5, 0.625, 0.5, 0.625, 0.75, 0.625, 0.75, 0.625, 0.75, 0.625, 0.5, 0.625, 0.5, 0.625, 0.75, 0.625, 0.5, 0.625, 0.4765, 0.625, 0.4765, 0.625, 0.5, 0.625, 0.5, 0.625, 0.4765, 0.625, 0.4765, 0.625, 0.5, 0.625, 0.5, 0.625, 0.4765, 0.625, 0.4765, 0.625, 0.5, 0.625, 0.811, 0.625, 0.7735, 0.625, 0.7735, 0.625, 0.811, 0.625, 0.811, 0.625, 0.7735, 0.625, 0.7735, 0.625, 0.811, 0.625, 0.5, 0.625, 0.4765, 0.625, 0.4765, 0.625, 0.5, 0.625, 0.5, 0.625, 0.4912, 0.625, 0.4765, 0.625, 0.4765, 0.625, 0.5, 0.625, 0.8338, 0.625, 0.811, 0.625, 0.811, 0.625, 0.8338, 0.625, 0.8338, 0.625, 0.811, 0.625, 0.811, 0.625, 0.8338, 0.625, 0.4765, 0.625, 0.4498, 0.625, 0.4765, 0.625, 0.4765, 0.625, 0.439, 0.625, 0.439, 0.625, 0.4498, 0.625, 0.4765, 0.625, 0.4765, 0.625, 0.439, 0.625, 0.439, 0.625, 0.4765, 0.625, 0.4765, 0.625, 0.4477, 0.625, 0.439, 0.625, 0.439, 0.625, 0.4765, 0.625, 0.8544, 0.625, 0.8338, 0.625, 0.8338, 0.625, 0.8544, 0.625, 0.439, 0.625, 0.4162, 0.625, 0.439, 0.625, 0.439, 0.625, 0.4162, 0.625, 0.4162, 0.625, 0.439, 0.625, 0.8653, 0.625, 0.8544, 0.625, 0.8544, 0.625, 0.8653, 0.625, 0.4162, 0.625, 0.3956, 0.625, 0.3956, 0.625, 0.4162, 0.625, 0.3956, 0.625, 0.3847, 0.625, 0.3847, 0.625, 0.3956, 0.625, 0.439, 0.625, 0.4162, 0.625, 0.4162, 0.625, 0.439, 0.625, 0.5, 0.625, 0.4912, 0.625, 0.5, 0.625, 0.4765, 0.625, 0.4477, 0.625, 0.4765, 0.625, 0.375, 0.625, 0.375, 0.625, 0.3847, 0.625, 0.3847, 0.625, 0.375, 0.625, 0.3686, 0.625, 0.375, 0.625, 0.3956, 0.625, 0.3847, 0.625, 0.3956, 0.625, 0.4162, 0.625, 0.3956, 0.625, 0.3956, 0.625, 0.4162, 0.625, 0.75, 0.625, 0.5, 0.625, 0.5, 0.625, 0.75, 0.625, 0.8653, 0.625, 0.875, 0.625, 0.8653, 0.625, 0.75, 0.625, 0.7735, 0.625, 0.75, 0.625, 0.811, 0.625, 0.7735, 0.625, 0.7735, 0.625, 0.811, 0.625, 0.875, 0.625, 0.8653, 0.625, 0.8653, 0.625, 0.875, 0.625, 0.8338, 0.625, 0.811, 0.625, 0.811, 0.625, 0.7735, 0.625, 0.75, 0.625, 0.75, 0.625, 0.8653, 0.625, 0.8544, 0.625, 0.8544, 0.625, 0.8653, 0.625, 0.8544, 0.625, 0.8338, 0.625, 0.8338, 0.625, 0.8544, 0.625, 0.8816, 0.625, 0.875, 0.625, 0.875])
me_cube_003.materials.append(mat_shield_leuchten)
me_cube_003.update()
me_cube_004 = bpy.data.meshes.new('Cube.004')
me_cube_004.from_pydata([(-1.032, 3.936, -1.0), (-2.657, 3.936, 1.0), (-1.032, 4.449, -1.0), (-2.657, 4.449, 1.0), (1.011, 3.936, -1.0), (2.608, 3.936, 1.0), (1.011, 4.449, -1.0), (2.608, 4.449, 1.0), (0.0, 4.449, -1.0), (0.0, 4.449, 1.0), (0.0, 3.936, -1.0), (0.0, 3.936, 1.0), (-1.031, 4.449, -1.0), (-1.031, 3.936, -1.0), (0.0, 4.449, -1.0), (1.01, 3.936, -1.0), (1.01, 4.449, -1.0), (0.0, 3.936, -1.0), (-1.0, 4.449, -1.042), (-1.0, 3.936, -1.042), (0.0, 4.449, -2.253), (1.0, 3.936, -1.017), (1.0, 4.449, -1.017), (0.0, 3.936, -2.253), (-1.902, 3.936, 0.0), (-1.902, 4.449, 0.0), (1.856, 4.449, 0.0), (1.856, 3.936, 0.0), (0.0, 3.936, 0.0), (0.0, 4.449, 0.0), (-3.448, 4.449, 2.273), (0.0, 4.449, 2.273), (3.4, 3.936, 2.273), (0.0, 3.936, 2.273), (0.0, 4.449, 3.506), (0.0, 3.936, 3.506), (0.0, 4.449, 4.789), (0.0, 3.936, 4.789), (-0.8516, 4.449, -1.0), (-2.192, 3.936, 1.0), (-2.192, 4.449, 1.0), (-0.8516, 3.936, -1.0), (-0.8504, 4.449, -1.0), (-0.8504, 3.936, -1.0), (-0.825, 4.449, -1.254), (-0.825, 3.936, -1.254), (-1.569, 4.449, 0.0), (-1.569, 3.936, 0.0), (-2.845, 3.936, 2.273), (-2.845, 4.449, 2.273), (2.117, 4.449, 1.0), (0.8208, 3.936, -1.0), (0.8208, 4.449, -1.0), (2.117, 3.936, 1.0), (0.8199, 3.936, -1.0), (0.8199, 4.449, -1.0), (0.8118, 3.936, -1.249), (0.8118, 4.449, -1.249), (1.506, 3.936, 0.0), (1.506, 4.449, 0.0), (2.76, 4.449, 2.273), (2.76, 3.936, 2.273), (3.256, 3.936, 3.506), (-1.402, 4.449, 1.0), (-0.5448, 3.936, -1.0), (-0.544, 3.936, -1.0), (-0.5278, 3.936, -1.614), (-1.004, 4.449, 0.0), (-1.82, 4.449, 2.273), (-2.137, 4.449, 3.506), (-2.402, 4.449, 4.789), (-0.5448, 4.449, -1.0), (-1.402, 3.936, 1.0), (-0.544, 4.449, -1.0), (-0.5278, 4.449, -1.614), (-1.004, 3.936, 0.0), (-1.82, 3.936, 2.273), (-2.137, 3.936, 3.506), (0.5177, 4.449, -1.0), (1.335, 3.936, 1.0), (0.5171, 4.449, -1.0), (0.5119, 4.449, -1.62), (0.9499, 3.936, 0.0), (1.74, 3.936, 2.273), (2.053, 3.936, 3.506), (1.335, 4.449, 1.0), (0.5177, 3.936, -1.0), (0.5171, 3.936, -1.0), (0.5119, 3.936, -1.62), (0.9499, 4.449, 0.0), (1.74, 4.449, 2.273), (2.053, 4.449, 3.506), (-0.8412, 4.449, 1.0), (-0.3269, 3.936, -1.0), (-0.3264, 3.936, -1.0), (-0.3167, 3.936, -1.869), (-0.6023, 4.449, 0.0), (-1.092, 4.449, 2.273), (-1.282, 4.449, 3.506), (-1.441, 4.449, 4.789), (-0.3269, 4.449, -1.0), (-0.8412, 3.936, 1.0), (-0.3264, 4.449, -1.0), (-0.3167, 4.449, -1.869), (-0.6023, 3.936, 0.0), (-1.092, 3.936, 2.273), (-1.282, 3.936, 3.506), (-1.441, 3.936, 4.789), (0.3334, 4.449, -1.0), (0.8598, 3.936, 1.0), (0.333, 4.449, -1.0), (0.3297, 4.449, -1.845), (0.6118, 3.936, 0.0), (1.121, 3.936, 2.273), (1.322, 3.936, 3.506), (1.484, 3.936, 4.789), (0.8598, 4.449, 1.0), (0.3334, 3.936, -1.0), (0.333, 3.936, -1.0), (0.3297, 3.936, -1.845), (0.6118, 4.449, 0.0), (1.121, 4.449, 2.273), (1.322, 4.449, 3.506), (-0.4206, 4.449, 1.0), (-0.1634, 3.936, -1.0), (-0.1632, 3.936, -1.0), (-0.1583, 3.936, -2.061), (-0.3012, 4.449, 0.0), (-0.546, 4.449, 2.273), (-0.6412, 4.449, 3.506), (-0.7205, 4.449, 4.789), (-0.1634, 4.449, -1.0), (-0.4206, 3.936, 1.0), (-0.1632, 4.449, -1.0), (-0.1583, 4.449, -2.061), (-0.3012, 3.936, 0.0), (-0.546, 3.936, 2.273), (-0.6412, 3.936, 3.506), (-0.7205, 3.936, 4.789), (0.1667, 4.449, -1.0), (0.4299, 3.936, 1.0), (0.1665, 4.449, -1.0), (0.1648, 4.449, -2.049), (0.3059, 3.936, 0.0), (0.5604, 3.936, 2.273), (0.6612, 3.936, 3.506), (0.7422, 3.936, 4.789), (0.4299, 4.449, 1.0), (0.1667, 3.936, -1.0), (0.1665, 3.936, -1.0), (0.1648, 3.936, -2.049), (0.3059, 4.449, 0.0), (0.5604, 4.449, 2.273), (0.6612, 4.449, 3.506), (-0.2103, 4.449, 1.0), (-0.08171, 3.936, -1.0), (-0.0816, 3.936, -1.0), (-0.07916, 3.936, -2.157), (-0.1506, 4.449, 0.0), (-0.273, 4.449, 2.273), (-0.3206, 4.449, 3.506), (-0.3603, 4.449, 4.789), (-0.08171, 4.449, -1.0), (-0.2103, 3.936, 1.0), (-0.0816, 4.449, -1.0), (-0.07916, 4.449, -2.157), (-0.1506, 3.936, 0.0), (-0.273, 3.936, 2.273), (-0.3206, 3.936, 3.506), (-0.3603, 3.936, 4.789), (-0.3936, 3.936, 6.365), (0.07878, 4.449, -1.0), (0.2032, 3.936, 1.0), (0.07869, 4.449, -1.0), (0.07791, 4.449, -2.157), (0.1446, 3.936, 0.0), (0.2649, 3.936, 2.273), (0.3125, 3.936, 3.506), (0.3507, 3.936, 4.789), (0.2032, 4.449, 1.0), (0.07878, 3.936, -1.0), (0.07869, 3.936, -1.0), (0.07791, 3.936, -2.157), (0.1446, 4.449, 0.0), (0.2649, 4.449, 2.273), (0.3125, 4.449, 3.506), (0.3507, 4.449, 4.789), (-0.3682, 4.449, 5.165), (-0.7032, 4.449, 4.508), (-0.5784, 4.449, 4.789), (3.3, 4.449, 2.113), (1.428, 4.449, 4.343), (2.924, 4.449, 2.68), (-2.944, 4.449, 2.519), (2.332, 4.449, 3.506), (0.0, 4.449, 4.889), (-2.003, 4.449, 2.985), (3.159, 4.449, 2.273), (0.7287, 4.449, 4.575), (-0.2374, 4.449, 5.155), (2.101, 4.449, 3.75), (3.3, 3.936, 2.112), (-0.2632, 3.936, 6.365), (0.7701, 3.936, 5.455), (-3.169, 3.936, 1.824), (-3.068, 4.449, 1.661), (-0.7726, 3.936, 6.02), (3.838, 3.936, 3.156), (2.179, 3.936, 4.146), (0.3703, 3.936, 5.774), (0.0, 3.936, 6.093)], [], [(24, 1, 3, 25), (59, 50, 7, 26), (26, 7, 5, 27), (47, 39, 1, 24), (6, 4, 15, 16), (3, 1, 204, 205), (40, 3, 205, 30, 49), (0, 2, 12, 13), (175, 172, 11, 28), (158, 154, 9, 29), (16, 15, 21, 22), (55, 16, 22, 57), (57, 22, 21, 56), (165, 20, 23, 157), (13, 12, 18, 19), (43, 13, 19, 45), (181, 17, 23, 182), (164, 14, 20, 165), (162, 158, 29, 8), (180, 175, 28, 10), (41, 47, 24, 0), (6, 26, 27, 4), (52, 59, 26, 6), (0, 24, 25, 2), (49, 30, 193), (184, 31, 34, 185), (163, 11, 33, 167), (179, 9, 31, 184), (5, 7, 190, 201), (53, 5, 201, 32, 61), (61, 32, 207, 62), (167, 33, 35, 168), (168, 35, 37, 169), (185, 34, 36, 186), (169, 37, 210, 202, 170), (186, 36, 195), (1, 39, 48, 204), (68, 49, 193, 196), (64, 75, 47, 41), (2, 25, 46, 38), (12, 42, 44, 18), (65, 43, 45, 66), (18, 44, 45, 19), (25, 3, 40, 46), (63, 40, 49, 68), (75, 72, 39, 47), (83, 61, 62, 84), (84, 62, 208), (79, 53, 61, 83), (7, 50, 60, 197, 190), (78, 89, 59, 52), (4, 27, 58, 51), (15, 54, 56, 21), (81, 57, 56, 88), (80, 55, 57, 81), (27, 5, 53, 58), (89, 85, 50, 59), (104, 101, 72, 75), (92, 63, 68, 97), (94, 65, 66, 95), (93, 104, 75, 64), (97, 68, 196, 98), (98, 69, 70, 99), (39, 72, 76, 48), (38, 46, 67, 71), (42, 73, 74, 44), (44, 74, 66, 45), (46, 40, 63, 67), (120, 116, 85, 89), (110, 80, 81, 111), (111, 81, 88, 119), (108, 120, 89, 78), (109, 79, 83, 113), (114, 84, 208, 115), (113, 83, 84, 114), (50, 85, 90, 60), (60, 90, 91, 194, 192), (51, 58, 82, 86), (54, 87, 88, 56), (58, 53, 79, 82), (129, 98, 188), (128, 97, 98, 129), (124, 135, 104, 93), (125, 94, 95, 126), (123, 92, 97, 128), (135, 132, 101, 104), (76, 105, 106, 77), (72, 101, 105, 76), (71, 67, 96, 100), (73, 102, 103, 74), (74, 103, 95, 66), (67, 63, 92, 96), (146, 115, 203), (144, 113, 114, 145), (145, 114, 115, 146), (140, 109, 113, 144), (139, 151, 120, 108), (142, 111, 119, 150), (141, 110, 111, 142), (151, 147, 116, 120), (91, 122, 191, 200), (85, 116, 121, 90), (90, 121, 122, 91), (86, 82, 112, 117), (87, 118, 119, 88), (82, 79, 109, 112), (166, 163, 132, 135), (154, 123, 128, 159), (156, 125, 126, 157), (155, 166, 135, 124), (159, 128, 129, 160), (161, 189, 187), (160, 129, 188, 189, 161), (106, 137, 138, 107), (105, 136, 137, 106), (101, 132, 136, 105), (100, 96, 127, 131), (102, 133, 134, 103), (103, 134, 126, 95), (96, 92, 123, 127), (183, 179, 147, 151), (173, 141, 142, 174), (174, 142, 150, 182), (171, 183, 151, 139), (172, 140, 144, 176), (177, 145, 146, 178), (176, 144, 145, 177), (178, 146, 203, 209), (122, 153, 198, 191), (116, 147, 152, 121), (121, 152, 153, 122), (117, 112, 143, 148), (118, 149, 150, 119), (112, 109, 140, 143), (34, 160, 161, 36), (36, 161, 187, 199, 195), (31, 159, 160, 34), (10, 28, 166, 155), (17, 156, 157, 23), (9, 154, 159, 31), (28, 11, 163, 166), (138, 169, 170, 206), (137, 168, 169, 138), (136, 167, 168, 137), (132, 163, 167, 136), (131, 127, 158, 162), (133, 164, 165, 134), (134, 165, 157, 126), (127, 123, 154, 158), (37, 178, 209, 210), (33, 176, 177, 35), (35, 177, 178, 37), (11, 172, 176, 33), (8, 29, 183, 171), (20, 174, 182, 23), (14, 173, 174, 20), (29, 9, 179, 183), (153, 185, 186, 198), (147, 179, 184, 152), (152, 184, 185, 153), (148, 143, 175, 180), (149, 181, 182, 150), (143, 140, 172, 175), (188, 98, 99, 130), (200, 194, 91), (98, 196, 69), (192, 197, 60), (206, 107, 138), (107, 77, 106), (77, 48, 76)])
_uv = me_cube_004.uv_layers.new(name='UVMap')
_uv.uv.foreach_set('vector', [0.5, 0.0, 0.625, 0.0, 0.625, 0.25, 0.5, 0.25, 0.5, 0.4765, 0.625, 0.4765, 0.625, 0.5, 0.5, 0.5, 0.5, 0.5, 0.625, 0.5, 0.625, 0.75, 0.5, 0.75, 0.5, 0.9781, 0.625, 0.9781, 0.625, 1.0, 0.5, 1.0, 0.375, 0.5, 0.375, 0.75, 0.375, 0.75, 0.375, 0.5, 0.625, 0.25, 0.625, 0.0, 0.625, 0.0, 0.625, 0.25, 0.625, 0.2719, 0.625, 0.25, 0.625, 0.25, 0.625, 0.25, 0.625, 0.2719, 0.375, 0.0, 0.375, 0.25, 0.375, 0.25, 0.375, 0.0, 0.5, 0.8653, 0.625, 0.8653, 0.625, 0.875, 0.5, 0.875, 0.5, 0.3651, 0.625, 0.3651, 0.625, 0.375, 0.5, 0.375, 0.375, 0.5, 0.375, 0.75, 0.375, 0.75, 0.375, 0.5, 0.375, 0.4683, 0.375, 0.5, 0.375, 0.5, 0.375, 0.4765, 0.3515, 0.5, 0.375, 0.5, 0.375, 0.75, 0.3515, 0.75, 0.2401, 0.5, 0.25, 0.5, 0.25, 0.75, 0.2401, 0.75, 0.375, 0.0, 0.375, 0.25, 0.375, 0.25, 0.375, 0.0, 0.375, 0.9695, 0.375, 1.0, 0.375, 1.0, 0.375, 0.9781, 0.375, 0.866, 0.375, 0.875, 0.375, 0.875, 0.375, 0.8653, 0.375, 0.3656, 0.375, 0.375, 0.375, 0.375, 0.375, 0.3651, 0.375, 0.3651, 0.5, 0.3651, 0.5, 0.375, 0.375, 0.375, 0.375, 0.8653, 0.5, 0.8653, 0.5, 0.875, 0.375, 0.875, 0.375, 0.9781, 0.5, 0.9781, 0.5, 1.0, 0.375, 1.0, 0.375, 0.5, 0.5, 0.5, 0.5, 0.75, 0.375, 0.75, 0.375, 0.4765, 0.5, 0.4765, 0.5, 0.5, 0.375, 0.5, 0.375, 0.0, 0.5, 0.0, 0.5, 0.25, 0.375, 0.25, 0.625, 0.2719, 0.625, 0.25, 0.625, 0.2719, 0.625, 0.3847, 0.625, 0.375, 0.625, 0.375, 0.625, 0.3847, 0.625, 0.8849, 0.625, 0.875, 0.625, 0.875, 0.625, 0.8849, 0.625, 0.3847, 0.625, 0.375, 0.625, 0.375, 0.625, 0.3847, 0.625, 0.75, 0.625, 0.5, 0.625, 0.5, 0.625, 0.75, 0.625, 0.7735, 0.625, 0.75, 0.625, 0.75, 0.625, 0.75, 0.625, 0.7735, 0.625, 0.7735, 0.625, 0.75, 0.625, 0.75, 0.625, 0.7735, 0.625, 0.8849, 0.625, 0.875, 0.625, 0.875, 0.625, 0.8849, 0.625, 0.8849, 0.625, 0.875, 0.625, 0.875, 0.625, 0.8849, 0.625, 0.3847, 0.625, 0.375, 0.625, 0.375, 0.625, 0.3847, 0.625, 0.8849, 0.625, 0.875, 0.625, 0.875, 0.625, 0.8816, 0.625, 0.8849, 0.625, 0.3847, 0.625, 0.375, 0.625, 0.375, 0.625, 1.0, 0.625, 0.9781, 0.625, 0.9781, 0.625, 1.0, 0.625, 0.309, 0.625, 0.2719, 0.625, 0.2719, 0.625, 0.309, 0.375, 0.941, 0.5, 0.941, 0.5, 0.9781, 0.375, 0.9781, 0.375, 0.25, 0.5, 0.25, 0.5, 0.2719, 0.375, 0.2719, 0.375, 0.25, 0.375, 0.2805, 0.375, 0.2719, 0.375, 0.25, 0.375, 0.9354, 0.375, 0.9695, 0.375, 0.9781, 0.375, 0.941, 0.125, 0.5, 0.1469, 0.5, 0.1469, 0.75, 0.125, 0.75, 0.5, 0.25, 0.625, 0.25, 0.625, 0.2719, 0.5, 0.2719, 0.625, 0.309, 0.625, 0.2719, 0.625, 0.2719, 0.625, 0.309, 0.5, 0.941, 0.625, 0.941, 0.625, 0.9781, 0.5, 0.9781, 0.625, 0.811, 0.625, 0.7735, 0.625, 0.7735, 0.625, 0.811, 0.625, 0.811, 0.625, 0.7735, 0.625, 0.811, 0.625, 0.811, 0.625, 0.7735, 0.625, 0.7735, 0.625, 0.811, 0.625, 0.5, 0.625, 0.4765, 0.625, 0.4765, 0.625, 0.4912, 0.625, 0.5, 0.375, 0.439, 0.5, 0.439, 0.5, 0.4765, 0.375, 0.4765, 0.375, 0.75, 0.5, 0.75, 0.5, 0.7735, 0.375, 0.7735, 0.375, 0.75, 0.375, 0.7817, 0.375, 0.7735, 0.375, 0.75, 0.314, 0.5, 0.3515, 0.5, 0.3515, 0.75, 0.314, 0.75, 0.375, 0.4338, 0.375, 0.4683, 0.375, 0.4765, 0.375, 0.439, 0.5, 0.75, 0.625, 0.75, 0.625, 0.7735, 0.5, 0.7735, 0.5, 0.439, 0.625, 0.439, 0.625, 0.4765, 0.5, 0.4765, 0.5, 0.9146, 0.625, 0.9146, 0.625, 0.941, 0.5, 0.941, 0.625, 0.3354, 0.625, 0.309, 0.625, 0.309, 0.625, 0.3354, 0.375, 0.9126, 0.375, 0.9354, 0.375, 0.941, 0.375, 0.9146, 0.375, 0.9146, 0.5, 0.9146, 0.5, 0.941, 0.375, 0.941, 0.625, 0.3354, 0.625, 0.309, 0.625, 0.309, 0.625, 0.3354, 0.625, 0.3354, 0.625, 0.309, 0.625, 0.309, 0.625, 0.3354, 0.625, 0.9781, 0.625, 0.941, 0.625, 0.941, 0.625, 0.9781, 0.375, 0.2719, 0.5, 0.2719, 0.5, 0.309, 0.375, 0.309, 0.375, 0.2805, 0.375, 0.3146, 0.375, 0.309, 0.375, 0.2719, 0.1469, 0.5, 0.184, 0.5, 0.184, 0.75, 0.1469, 0.75, 0.5, 0.2719, 0.625, 0.2719, 0.625, 0.309, 0.5, 0.309, 0.5, 0.4162, 0.625, 0.4162, 0.625, 0.439, 0.5, 0.439, 0.375, 0.4129, 0.375, 0.4338, 0.375, 0.439, 0.375, 0.4162, 0.2912, 0.5, 0.314, 0.5, 0.314, 0.75, 0.2912, 0.75, 0.375, 0.4162, 0.5, 0.4162, 0.5, 0.439, 0.375, 0.439, 0.625, 0.8338, 0.625, 0.811, 0.625, 0.811, 0.625, 0.8338, 0.625, 0.8338, 0.625, 0.811, 0.625, 0.811, 0.625, 0.8338, 0.625, 0.8338, 0.625, 0.811, 0.625, 0.811, 0.625, 0.8338, 0.625, 0.4765, 0.625, 0.439, 0.625, 0.439, 0.625, 0.4765, 0.625, 0.4765, 0.625, 0.439, 0.625, 0.439, 0.625, 0.4477, 0.625, 0.4765, 0.375, 0.7735, 0.5, 0.7735, 0.5, 0.811, 0.375, 0.811, 0.375, 0.7817, 0.375, 0.8162, 0.375, 0.811, 0.375, 0.7735, 0.5, 0.7735, 0.625, 0.7735, 0.625, 0.811, 0.5, 0.811, 0.625, 0.3552, 0.625, 0.3354, 0.625, 0.3552, 0.625, 0.3552, 0.625, 0.3354, 0.625, 0.3354, 0.625, 0.3552, 0.375, 0.8948, 0.5, 0.8948, 0.5, 0.9146, 0.375, 0.9146, 0.375, 0.8938, 0.375, 0.9126, 0.375, 0.9146, 0.375, 0.8948, 0.625, 0.3552, 0.625, 0.3354, 0.625, 0.3354, 0.625, 0.3552, 0.5, 0.8948, 0.625, 0.8948, 0.625, 0.9146, 0.5, 0.9146, 0.625, 0.941, 0.625, 0.9146, 0.625, 0.9146, 0.625, 0.941, 0.625, 0.941, 0.625, 0.9146, 0.625, 0.9146, 0.625, 0.941, 0.375, 0.309, 0.5, 0.309, 0.5, 0.3354, 0.375, 0.3354, 0.375, 0.3146, 0.375, 0.3374, 0.375, 0.3354, 0.375, 0.309, 0.184, 0.5, 0.2104, 0.5, 0.2104, 0.75, 0.184, 0.75, 0.5, 0.309, 0.625, 0.309, 0.625, 0.3354, 0.5, 0.3354, 0.625, 0.8544, 0.625, 0.8338, 0.625, 0.8544, 0.625, 0.8544, 0.625, 0.8338, 0.625, 0.8338, 0.625, 0.8544, 0.625, 0.8544, 0.625, 0.8338, 0.625, 0.8338, 0.625, 0.8544, 0.625, 0.8544, 0.625, 0.8338, 0.625, 0.8338, 0.625, 0.8544, 0.375, 0.3956, 0.5, 0.3956, 0.5, 0.4162, 0.375, 0.4162, 0.2706, 0.5, 0.2912, 0.5, 0.2912, 0.75, 0.2706, 0.75, 0.375, 0.3939, 0.375, 0.4129, 0.375, 0.4162, 0.375, 0.3956, 0.5, 0.3956, 0.625, 0.3956, 0.625, 0.4162, 0.5, 0.4162, 0.625, 0.439, 0.625, 0.4162, 0.625, 0.4162, 0.625, 0.439, 0.625, 0.439, 0.625, 0.4162, 0.625, 0.4162, 0.625, 0.439, 0.625, 0.439, 0.625, 0.4162, 0.625, 0.4162, 0.625, 0.439, 0.375, 0.811, 0.5, 0.811, 0.5, 0.8338, 0.375, 0.8338, 0.375, 0.8162, 0.375, 0.8371, 0.375, 0.8338, 0.375, 0.811, 0.5, 0.811, 0.625, 0.811, 0.625, 0.8338, 0.5, 0.8338, 0.5, 0.8849, 0.625, 0.8849, 0.625, 0.8948, 0.5, 0.8948, 0.625, 0.3651, 0.625, 0.3552, 0.625, 0.3552, 0.625, 0.3651, 0.375, 0.8844, 0.375, 0.8938, 0.375, 0.8948, 0.375, 0.8849, 0.375, 0.8849, 0.5, 0.8849, 0.5, 0.8948, 0.375, 0.8948, 0.625, 0.3651, 0.625, 0.3552, 0.625, 0.3552, 0.625, 0.3651, 0.625, 0.3651, 0.625, 0.3591, 0.625, 0.3651, 0.625, 0.3651, 0.625, 0.3552, 0.625, 0.3552, 0.625, 0.3591, 0.625, 0.3651, 0.625, 0.9146, 0.625, 0.8948, 0.625, 0.8948, 0.625, 0.9146, 0.625, 0.9146, 0.625, 0.8948, 0.625, 0.8948, 0.625, 0.9146, 0.625, 0.9146, 0.625, 0.8948, 0.625, 0.8948, 0.625, 0.9146, 0.375, 0.3354, 0.5, 0.3354, 0.5, 0.3552, 0.375, 0.3552, 0.375, 0.3374, 0.375, 0.3562, 0.375, 0.3552, 0.375, 0.3354, 0.2104, 0.5, 0.2302, 0.5, 0.2302, 0.75, 0.2104, 0.75, 0.5, 0.3354, 0.625, 0.3354, 0.625, 0.3552, 0.5, 0.3552, 0.5, 0.3847, 0.625, 0.3847, 0.625, 0.3956, 0.5, 0.3956, 0.375, 0.384, 0.375, 0.3939, 0.375, 0.3956, 0.375, 0.3847, 0.2597, 0.5, 0.2706, 0.5, 0.2706, 0.75, 0.2597, 0.75, 0.375, 0.3847, 0.5, 0.3847, 0.5, 0.3956, 0.375, 0.3956, 0.625, 0.8653, 0.625, 0.8544, 0.625, 0.8544, 0.625, 0.8653, 0.625, 0.8653, 0.625, 0.8544, 0.625, 0.8544, 0.625, 0.8653, 0.625, 0.8653, 0.625, 0.8544, 0.625, 0.8544, 0.625, 0.8653, 0.625, 0.8653, 0.625, 0.8544, 0.625, 0.8544, 0.625, 0.8653, 0.625, 0.4162, 0.625, 0.3956, 0.625, 0.3956, 0.625, 0.4162, 0.625, 0.4162, 0.625, 0.3956, 0.625, 0.3956, 0.625, 0.4162, 0.625, 0.4162, 0.625, 0.3956, 0.625, 0.3956, 0.625, 0.4162, 0.375, 0.8338, 0.5, 0.8338, 0.5, 0.8544, 0.375, 0.8544, 0.375, 0.8371, 0.375, 0.8561, 0.375, 0.8544, 0.375, 0.8338, 0.5, 0.8338, 0.625, 0.8338, 0.625, 0.8544, 0.5, 0.8544, 0.625, 0.375, 0.625, 0.3651, 0.625, 0.3651, 0.625, 0.375, 0.625, 0.375, 0.625, 0.3651, 0.625, 0.3651, 0.625, 0.3686, 0.625, 0.375, 0.625, 0.375, 0.625, 0.3651, 0.625, 0.3651, 0.625, 0.375, 0.375, 0.875, 0.5, 0.875, 0.5, 0.8849, 0.375, 0.8849, 0.375, 0.875, 0.375, 0.8844, 0.375, 0.8849, 0.375, 0.875, 0.625, 0.375, 0.625, 0.3651, 0.625, 0.3651, 0.625, 0.375, 0.5, 0.875, 0.625, 0.875, 0.625, 0.8849, 0.5, 0.8849, 0.625, 0.8948, 0.625, 0.8849, 0.625, 0.8849, 0.625, 0.8948, 0.625, 0.8948, 0.625, 0.8849, 0.625, 0.8849, 0.625, 0.8948, 0.625, 0.8948, 0.625, 0.8849, 0.625, 0.8849, 0.625, 0.8948, 0.625, 0.8948, 0.625, 0.8849, 0.625, 0.8849, 0.625, 0.8948, 0.375, 0.3552, 0.5, 0.3552, 0.5, 0.3651, 0.375, 0.3651, 0.375, 0.3562, 0.375, 0.3656, 0.375, 0.3651, 0.375, 0.3552, 0.2302, 0.5, 0.2401, 0.5, 0.2401, 0.75, 0.2302, 0.75, 0.5, 0.3552, 0.625, 0.3552, 0.625, 0.3651, 0.5, 0.3651, 0.625, 0.875, 0.625, 0.8653, 0.625, 0.8653, 0.625, 0.875, 0.625, 0.875, 0.625, 0.8653, 0.625, 0.8653, 0.625, 0.875, 0.625, 0.875, 0.625, 0.8653, 0.625, 0.8653, 0.625, 0.875, 0.625, 0.875, 0.625, 0.8653, 0.625, 0.8653, 0.625, 0.875, 0.375, 0.375, 0.5, 0.375, 0.5, 0.3847, 0.375, 0.3847, 0.25, 0.5, 0.2597, 0.5, 0.2597, 0.75, 0.25, 0.75, 0.375, 0.375, 0.375, 0.384, 0.375, 0.3847, 0.375, 0.375, 0.5, 0.375, 0.625, 0.375, 0.625, 0.3847, 0.5, 0.3847, 0.625, 0.3956, 0.625, 0.3847, 0.625, 0.3847, 0.625, 0.3956, 0.625, 0.3956, 0.625, 0.3847, 0.625, 0.3847, 0.625, 0.3956, 0.625, 0.3956, 0.625, 0.3847, 0.625, 0.3847, 0.625, 0.3956, 0.375, 0.8544, 0.5, 0.8544, 0.5, 0.8653, 0.375, 0.8653, 0.375, 0.8561, 0.375, 0.866, 0.375, 0.8653, 0.375, 0.8544, 0.5, 0.8544, 0.625, 0.8544, 0.625, 0.8653, 0.5, 0.8653, 0.625, 0.3552, 0.625, 0.3354, 0.625, 0.3354, 0.625, 0.3552, 0.625, 0.439, 0.625, 0.4477, 0.625, 0.439, 0.625, 0.3354, 0.625, 0.309, 0.625, 0.309, 0.625, 0.4765, 0.625, 0.4912, 0.625, 0.4765, 0.625, 0.8948, 0.625, 0.9146, 0.625, 0.8948, 0.625, 0.9146, 0.625, 0.941, 0.625, 0.9146, 0.625, 0.941, 0.625, 0.9781, 0.625, 0.941])
me_cube_004.materials.append(mat_shield_leuchten)
me_cube_004.update()

# ---- objects
ob_camera = bpy.data.objects.new('Camera', cam_camera)
ob_cube = bpy.data.objects.new('Cube', me_cube_001)
ob_cube_001 = bpy.data.objects.new('Cube.001', me_cube_002)
ob_cube_002 = bpy.data.objects.new('Cube.002', me_cube_003)
ob_cube_003 = bpy.data.objects.new('Cube.003', me_cube_004)

# ---- transforms, parenting, visibility, modifiers, constraints
ob_camera.location = (0.3328, -15.12, 2.179)
ob_camera.rotation_euler = (1.59, -0.009767, 0.01872)
ob_camera.lock_rotations_4d = False
ob_camera.empty_display_type = 'ARROWS'
ob_camera.color = (0.0, 0.0, 0.0, 0.0)
ob_camera.display_type = 'WIRE'
ob_camera.lineart.crease_threshold = 0.0
ob_cube.location = (5.842e-11, 1.246, 0.7587)
ob_cube.rotation_euler = (0.0, -0.0, 9.425)
ob_cube.scale = (0.2842, 0.2842, 0.2842)
ob_cube_001.location = (-0.03781, 1.246, 0.7587)
ob_cube_001.rotation_euler = (0.0, -0.0, 9.425)
ob_cube_001.scale = (0.2842, 0.2842, 0.2842)
ob_cube_002.location = (-1.753e-10, 1.249, 0.7587)
ob_cube_002.rotation_euler = (0.0, -0.0, 9.425)
ob_cube_002.scale = (0.2842, 0.2842, 0.2842)
ob_cube_003.location = (-0.03781, 1.246, 0.7587)
ob_cube_003.rotation_euler = (0.0, -0.0, 9.425)
ob_cube_003.scale = (0.2842, 0.2842, 0.2842)

# ---- collection membership
col_collection.objects.link(ob_camera)
col_collection.objects.link(ob_cube)
col_collection.objects.link(ob_cube_001)
col_collection.objects.link(ob_cube_002)
col_collection.objects.link(ob_cube_003)

# ---- scene / render settings (as saved in the file)
scene.camera = ob_camera
scene.frame_start = 1; scene.frame_end = 60; scene.frame_set(1)
scene.render.engine = 'BLENDER_EEVEE_NEXT'
scene.render.fps = 90
scene.cycles.sampling_pattern = 'TABULATED_SOBOL'
scene.cycles.use_light_tree = False
scene.view_settings.view_transform = 'Filmic'
bpy.context.view_layer.update()
